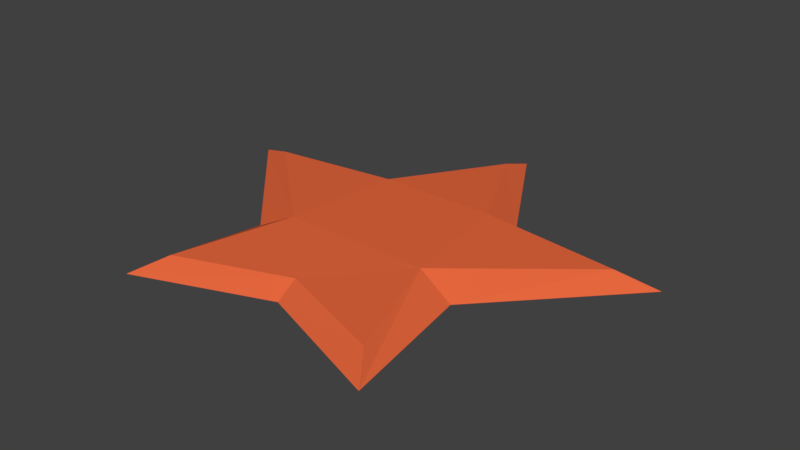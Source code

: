 # Source: Estrela-do-Mar.blend  (saved by Blender 2.78.0; exported with 4.5.12 LTS)
import bpy
from mathutils import Matrix  # noqa: F401  (used for matrix-valued properties, if any)

bpy.ops.wm.read_factory_settings(use_empty=True)
scene = bpy.context.scene
scene.name = 'Scene'

# ---- collections
col_collection_1 = bpy.data.collections.new('Collection 1'); scene.collection.children.link(col_collection_1)

# ---- materials (node trees are filled in below, after node groups)
mat_estrela_do_mar = bpy.data.materials.new('Estrela-do-Mar')
mat_estrela_do_mar.alpha_threshold = 0.0
mat_estrela_do_mar.use_transparent_shadow = False
mat_estrela_do_mar.diffuse_color = (0.8, 0.138, 0.04846, 1.0)
mat_estrela_do_mar.roughness = 0.5
mat_estrela_do_mar.specular_intensity = 0.0

# ---- material node trees

# ---- world
world_world = bpy.data.worlds.new('World'); scene.world = world_world
world_world.color = (0.05088, 0.05088, 0.05088)
world_world.use_sun_shadow = False
world_world.sun_shadow_jitter_overblur = 0.0
world_world.cycles.sampling_method = 'MANUAL'

# ---- meshes
me_plane = bpy.data.meshes.new('Plane')
me_plane.from_pydata([(-1.0, -1.0, 0.0), (1.0, -1.0, 0.0), (-1.753, 1.0, 0.0), (1.753, 1.0, 0.0), (0.0, 2.097, 0.0), (-0.8353, 0.02863, 0.0), (-0.5968, 1.077, 0.0), (0.5968, 1.077, 0.0), (0.8353, 0.02863, 0.0), (0.0, -0.6255, 0.0), (-0.5577, 0.07977, 0.1357), (-0.8318, -0.7634, 0.09692), (-2.005e-09, 1.813, 0.09692), (-0.4448, 0.9516, 0.1419), (-1.459, 0.9002, 0.09692), (0.4448, 0.9516, 0.1419), (-2.515e-09, -0.4643, 0.09692), (0.5577, 0.07977, 0.1357), (0.8318, -0.7634, 0.09692), (1.459, 0.9002, 0.09692)], [], [(9, 8, 1), (8, 7, 3), (6, 4, 7), (0, 5, 9), (8, 9, 5), (8, 5, 6, 7), (5, 2, 6), (16, 18, 17), (17, 19, 15), (13, 15, 12), (11, 16, 10), (17, 10, 16), (17, 15, 13, 10), (10, 13, 14), (7, 4, 12, 15), (3, 7, 15, 19), (5, 0, 11, 10), (1, 8, 17, 18), (9, 1, 18, 16), (4, 6, 13, 12), (8, 3, 19, 17), (0, 9, 16, 11), (2, 5, 10, 14), (6, 2, 14, 13)])
me_plane.materials.append(mat_estrela_do_mar)
me_plane.use_remesh_preserve_volume = False
me_plane.use_remesh_preserve_attributes = False
me_plane.use_mirror_vertex_groups = False
me_plane.update()

# ---- objects
ob_estrela_do_mar = bpy.data.objects.new('Estrela-do-Mar', me_plane)

# ---- transforms, parenting, visibility, modifiers, constraints
ob_estrela_do_mar.location = (0.0, 0.0, 0.0)
ob_estrela_do_mar.lineart.crease_threshold = 0.0

# ---- collection membership
col_collection_1.objects.link(ob_estrela_do_mar)

# ---- scene / render settings (as saved in the file)
scene.frame_start = 1; scene.frame_end = 250; scene.frame_set(1)
scene.render.engine = 'BLENDER_EEVEE_NEXT'
scene.render.resolution_percentage = 50
scene.render.dither_intensity = 0.0
scene.cycles.use_denoising = False
scene.cycles.samples = 128
scene.cycles.sampling_pattern = 'TABULATED_SOBOL'
scene.cycles.light_sampling_threshold = 0.0
scene.cycles.use_adaptive_sampling = False
scene.cycles.use_light_tree = False
scene.cycles.blur_glossy = 0.0
scene.cycles.sample_clamp_indirect = 0.0
scene.view_settings.view_transform = 'Standard'
bpy.context.view_layer.update()

# ---- added for rendering (the .blend has no active camera and no usable light): camera, sun
cam_auto = bpy.data.cameras.new('AutoCamera')
cam_auto.lens = 50.0
cam_auto.sensor_width = 36.0
cam_auto.clip_end = 1000.0
ob_auto_camera = bpy.data.objects.new('AutoCamera', cam_auto)
scene.collection.objects.link(ob_auto_camera)
ob_auto_camera.location = (4.33063, -4.64835, 3.53547)
ob_auto_camera.rotation_euler = (1.09748, -7.21219e-08, 0.694738)
scene.camera = ob_auto_camera
light_auto_sun = bpy.data.lights.new('AutoSun', 'SUN')
light_auto_sun.energy = 3.0
light_auto_sun.angle = 0.0523599
ob_auto_sun = bpy.data.objects.new('AutoSun', light_auto_sun)
scene.collection.objects.link(ob_auto_sun)
ob_auto_sun.rotation_euler = (0.872665, 0.174533, 0.523599)
bpy.context.view_layer.update()
